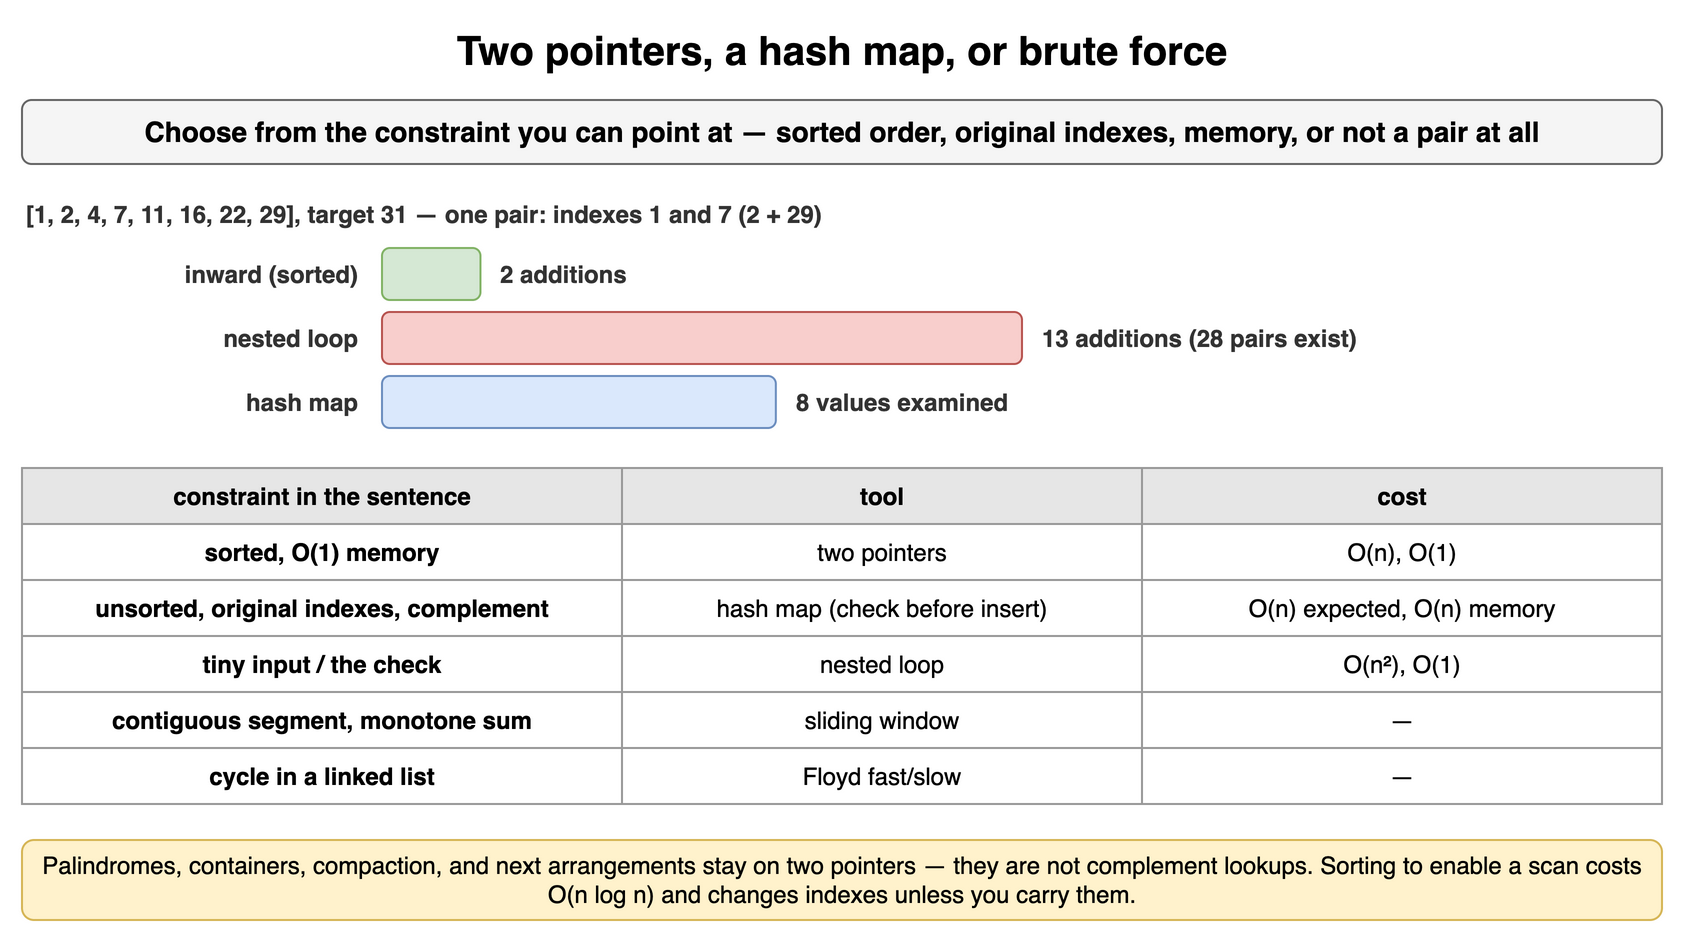

The diagram above was exported from draw.io. Its source (the exported page's mxGraphModel, read from the mxfile embedded in the PNG):
<mxGraphModel dx="900" dy="474" grid="1" gridSize="10" guides="1" tooltips="1" connect="1" arrows="1" fold="1" page="1" pageScale="1" pageWidth="900" pageHeight="474" math="0" shadow="0">
  <root>
    <mxCell id="0" />
    <mxCell id="1" parent="0" />
    <mxCell id="t121" value="Two pointers, a hash map, or brute force" style="text;html=1;align=center;verticalAlign=middle;whiteSpace=wrap;fontSize=20;fontStyle=1;" vertex="1" parent="1">
      <mxGeometry x="40" y="10" width="820" height="30" as="geometry" />
    </mxCell>
    <mxCell id="t122" value="Choose from the constraint you can point at — sorted order, original indexes, memory, or not a pair at all" style="rounded=1;whiteSpace=wrap;html=1;fillColor=#f5f5f5;strokeColor=#666666;fontStyle=1;fontSize=14;" vertex="1" parent="1">
      <mxGeometry x="40" y="50" width="820" height="32" as="geometry" />
    </mxCell>
    <mxCell id="t123" value="[1, 2, 4, 7, 11, 16, 22, 29], target 31 — one pair: indexes 1 and 7 (2 + 29)" style="text;html=1;whiteSpace=wrap;fontSize=11;align=left;verticalAlign=middle;fontSize=12;fontColor=#333333;fontStyle=1;" vertex="1" parent="1">
      <mxGeometry x="40" y="98" width="820" height="18" as="geometry" />
    </mxCell>
    <mxCell id="t124" value="inward (sorted)" style="text;html=1;whiteSpace=wrap;fontSize=11;align=right;verticalAlign=middle;fontSize=12;fontColor=#333333;fontStyle=1;" vertex="1" parent="1">
      <mxGeometry x="40" y="124" width="170" height="26" as="geometry" />
    </mxCell>
    <mxCell id="t125" value="" style="rounded=1;whiteSpace=wrap;html=1;fillColor=#d5e8d4;strokeColor=#82b366;fontSize=11;align=center;fontStyle=1;" vertex="1" parent="1">
      <mxGeometry x="220" y="124" width="49.23076923076923" height="26" as="geometry" />
    </mxCell>
    <mxCell id="t126" value="2 additions" style="text;html=1;whiteSpace=wrap;fontSize=11;align=left;verticalAlign=middle;fontSize=12;fontColor=#333333;fontStyle=1;" vertex="1" parent="1">
      <mxGeometry x="277.2307692307692" y="124" width="320" height="26" as="geometry" />
    </mxCell>
    <mxCell id="t127" value="nested loop" style="text;html=1;whiteSpace=wrap;fontSize=11;align=right;verticalAlign=middle;fontSize=12;fontColor=#333333;fontStyle=1;" vertex="1" parent="1">
      <mxGeometry x="40" y="156" width="170" height="26" as="geometry" />
    </mxCell>
    <mxCell id="t128" value="" style="rounded=1;whiteSpace=wrap;html=1;fillColor=#f8cecc;strokeColor=#b85450;fontSize=11;align=center;fontStyle=1;" vertex="1" parent="1">
      <mxGeometry x="220" y="156" width="320.0" height="26" as="geometry" />
    </mxCell>
    <mxCell id="t129" value="13 additions (28 pairs exist)" style="text;html=1;whiteSpace=wrap;fontSize=11;align=left;verticalAlign=middle;fontSize=12;fontColor=#333333;fontStyle=1;" vertex="1" parent="1">
      <mxGeometry x="548.0" y="156" width="320" height="26" as="geometry" />
    </mxCell>
    <mxCell id="t1210" value="hash map" style="text;html=1;whiteSpace=wrap;fontSize=11;align=right;verticalAlign=middle;fontSize=12;fontColor=#333333;fontStyle=1;" vertex="1" parent="1">
      <mxGeometry x="40" y="188" width="170" height="26" as="geometry" />
    </mxCell>
    <mxCell id="t1211" value="" style="rounded=1;whiteSpace=wrap;html=1;fillColor=#dae8fc;strokeColor=#6c8ebf;fontSize=11;align=center;fontStyle=1;" vertex="1" parent="1">
      <mxGeometry x="220" y="188" width="196.92307692307693" height="26" as="geometry" />
    </mxCell>
    <mxCell id="t1212" value="8 values examined" style="text;html=1;whiteSpace=wrap;fontSize=11;align=left;verticalAlign=middle;fontSize=12;fontColor=#333333;fontStyle=1;" vertex="1" parent="1">
      <mxGeometry x="424.9230769230769" y="188" width="320" height="26" as="geometry" />
    </mxCell>
    <mxCell id="t1213" value="constraint in the sentence" style="whiteSpace=wrap;html=1;fillColor=#e6e6e6;strokeColor=#999999;fontStyle=1;fontSize=12;" vertex="1" parent="1">
      <mxGeometry x="40" y="234" width="300" height="28" as="geometry" />
    </mxCell>
    <mxCell id="t1214" value="tool" style="whiteSpace=wrap;html=1;fillColor=#e6e6e6;strokeColor=#999999;fontStyle=1;fontSize=12;" vertex="1" parent="1">
      <mxGeometry x="340" y="234" width="260" height="28" as="geometry" />
    </mxCell>
    <mxCell id="t1215" value="cost" style="whiteSpace=wrap;html=1;fillColor=#e6e6e6;strokeColor=#999999;fontStyle=1;fontSize=12;" vertex="1" parent="1">
      <mxGeometry x="600" y="234" width="260" height="28" as="geometry" />
    </mxCell>
    <mxCell id="t1216" value="sorted, O(1) memory" style="whiteSpace=wrap;html=1;strokeColor=#999999;fontSize=12;fillColor=#ffffff;fontStyle=1;" vertex="1" parent="1">
      <mxGeometry x="40" y="262" width="300" height="28" as="geometry" />
    </mxCell>
    <mxCell id="t1217" value="two pointers" style="whiteSpace=wrap;html=1;strokeColor=#999999;fontSize=12;fillColor=#ffffff;" vertex="1" parent="1">
      <mxGeometry x="340" y="262" width="260" height="28" as="geometry" />
    </mxCell>
    <mxCell id="t1218" value="O(n), O(1)" style="whiteSpace=wrap;html=1;strokeColor=#999999;fontSize=12;fillColor=#ffffff;" vertex="1" parent="1">
      <mxGeometry x="600" y="262" width="260" height="28" as="geometry" />
    </mxCell>
    <mxCell id="t1219" value="unsorted, original indexes, complement" style="whiteSpace=wrap;html=1;strokeColor=#999999;fontSize=12;fillColor=#ffffff;fontStyle=1;" vertex="1" parent="1">
      <mxGeometry x="40" y="290" width="300" height="28" as="geometry" />
    </mxCell>
    <mxCell id="t1220" value="hash map (check before insert)" style="whiteSpace=wrap;html=1;strokeColor=#999999;fontSize=12;fillColor=#ffffff;" vertex="1" parent="1">
      <mxGeometry x="340" y="290" width="260" height="28" as="geometry" />
    </mxCell>
    <mxCell id="t1221" value="O(n) expected, O(n) memory" style="whiteSpace=wrap;html=1;strokeColor=#999999;fontSize=12;fillColor=#ffffff;" vertex="1" parent="1">
      <mxGeometry x="600" y="290" width="260" height="28" as="geometry" />
    </mxCell>
    <mxCell id="t1222" value="tiny input / the check" style="whiteSpace=wrap;html=1;strokeColor=#999999;fontSize=12;fillColor=#ffffff;fontStyle=1;" vertex="1" parent="1">
      <mxGeometry x="40" y="318" width="300" height="28" as="geometry" />
    </mxCell>
    <mxCell id="t1223" value="nested loop" style="whiteSpace=wrap;html=1;strokeColor=#999999;fontSize=12;fillColor=#ffffff;" vertex="1" parent="1">
      <mxGeometry x="340" y="318" width="260" height="28" as="geometry" />
    </mxCell>
    <mxCell id="t1224" value="O(n²), O(1)" style="whiteSpace=wrap;html=1;strokeColor=#999999;fontSize=12;fillColor=#ffffff;" vertex="1" parent="1">
      <mxGeometry x="600" y="318" width="260" height="28" as="geometry" />
    </mxCell>
    <mxCell id="t1225" value="contiguous segment, monotone sum" style="whiteSpace=wrap;html=1;strokeColor=#999999;fontSize=12;fillColor=#ffffff;fontStyle=1;" vertex="1" parent="1">
      <mxGeometry x="40" y="346" width="300" height="28" as="geometry" />
    </mxCell>
    <mxCell id="t1226" value="sliding window" style="whiteSpace=wrap;html=1;strokeColor=#999999;fontSize=12;fillColor=#ffffff;" vertex="1" parent="1">
      <mxGeometry x="340" y="346" width="260" height="28" as="geometry" />
    </mxCell>
    <mxCell id="t1227" value="—" style="whiteSpace=wrap;html=1;strokeColor=#999999;fontSize=12;fillColor=#ffffff;" vertex="1" parent="1">
      <mxGeometry x="600" y="346" width="260" height="28" as="geometry" />
    </mxCell>
    <mxCell id="t1228" value="cycle in a linked list" style="whiteSpace=wrap;html=1;strokeColor=#999999;fontSize=12;fillColor=#ffffff;fontStyle=1;" vertex="1" parent="1">
      <mxGeometry x="40" y="374" width="300" height="28" as="geometry" />
    </mxCell>
    <mxCell id="t1229" value="Floyd fast/slow" style="whiteSpace=wrap;html=1;strokeColor=#999999;fontSize=12;fillColor=#ffffff;" vertex="1" parent="1">
      <mxGeometry x="340" y="374" width="260" height="28" as="geometry" />
    </mxCell>
    <mxCell id="t1230" value="—" style="whiteSpace=wrap;html=1;strokeColor=#999999;fontSize=12;fillColor=#ffffff;" vertex="1" parent="1">
      <mxGeometry x="600" y="374" width="260" height="28" as="geometry" />
    </mxCell>
    <mxCell id="t1231" value="Palindromes, containers, compaction, and next arrangements stay on two pointers — they are not complement lookups. Sorting to enable a scan costs O(n log n) and changes indexes unless you carry them." style="rounded=1;whiteSpace=wrap;html=1;fillColor=#fff2cc;strokeColor=#d6b656;fontSize=12;align=center;" vertex="1" parent="1">
      <mxGeometry x="40" y="420" width="820" height="40" as="geometry" />
    </mxCell>
  </root>
</mxGraphModel>